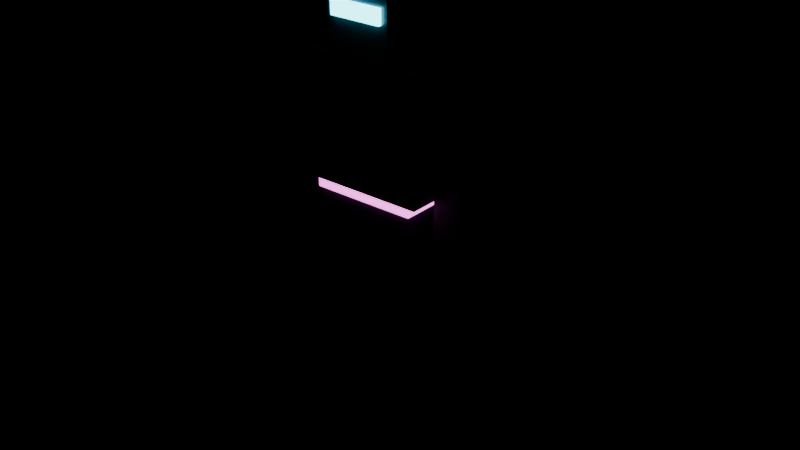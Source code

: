 # Source: android.blend  (saved by Blender 5.0.119; exported with 4.5.12 LTS)
import bpy
from mathutils import Matrix  # noqa: F401  (used for matrix-valued properties, if any)

bpy.ops.wm.read_factory_settings(use_empty=True)
scene = bpy.context.scene
scene.name = 'Scene'

# ---- materials (node trees are filled in below, after node groups)
mat_shell = bpy.data.materials.new('shell')
mat_trim = bpy.data.materials.new('trim')
mat_visor = bpy.data.materials.new('visor')
mat_joint = bpy.data.materials.new('joint')

# ---- material node trees
mat_shell.use_nodes = True; mat_shell.node_tree.nodes.clear()
_N = mat_shell.node_tree.nodes; _L = mat_shell.node_tree.links
n0 = _N.new('ShaderNodeBsdfPrincipled'); n0.name = 'Principled BSDF'; n0.location = (-200, 100)
n0.inputs[0].default_value = (0.12, 0.12, 0.16, 1.0)
n0.inputs[1].default_value = 0.6
n0.inputs[2].default_value = 0.35
n1 = _N.new('ShaderNodeOutputMaterial'); n1.name = 'Material Output'; n1.location = (200, 100)
_L.new(n0.outputs[0], n1.inputs[0])
n1.is_active_output = True
mat_trim.use_nodes = True; mat_trim.node_tree.nodes.clear()
_N = mat_trim.node_tree.nodes; _L = mat_trim.node_tree.links
n0 = _N.new('ShaderNodeBsdfPrincipled'); n0.name = 'Principled BSDF'; n0.location = (-200, 100)
n0.inputs[0].default_value = (1.0, 0.17, 0.84, 1.0)
n0.inputs[1].default_value = 0.3
n0.inputs[27].default_value = (1.0, 0.17, 0.84, 1.0)
n0.inputs[28].default_value = 3.0
n1 = _N.new('ShaderNodeOutputMaterial'); n1.name = 'Material Output'; n1.location = (200, 100)
_L.new(n0.outputs[0], n1.inputs[0])
n1.is_active_output = True
mat_visor.use_nodes = True; mat_visor.node_tree.nodes.clear()
_N = mat_visor.node_tree.nodes; _L = mat_visor.node_tree.links
n0 = _N.new('ShaderNodeBsdfPrincipled'); n0.name = 'Principled BSDF'; n0.location = (-200, 100)
n0.inputs[0].default_value = (0.13, 0.9, 1.0, 1.0)
n0.inputs[1].default_value = 0.3
n0.inputs[27].default_value = (0.13, 0.9, 1.0, 1.0)
n0.inputs[28].default_value = 6.0
n1 = _N.new('ShaderNodeOutputMaterial'); n1.name = 'Material Output'; n1.location = (200, 100)
_L.new(n0.outputs[0], n1.inputs[0])
n1.is_active_output = True
mat_joint.use_nodes = True; mat_joint.node_tree.nodes.clear()
_N = mat_joint.node_tree.nodes; _L = mat_joint.node_tree.links
n0 = _N.new('ShaderNodeBsdfPrincipled'); n0.name = 'Principled BSDF'; n0.location = (-200, 100)
n0.inputs[0].default_value = (0.05, 0.05, 0.06, 1.0)
n0.inputs[1].default_value = 0.2
n0.inputs[2].default_value = 0.7
n1 = _N.new('ShaderNodeOutputMaterial'); n1.name = 'Material Output'; n1.location = (200, 100)
_L.new(n0.outputs[0], n1.inputs[0])
n1.is_active_output = True

# ---- meshes
me_cube = bpy.data.meshes.new('Cube')
me_cube.from_pydata([(-0.17, -0.1, 0.92), (-0.17, -0.1, 1.08), (-0.17, 0.1, 0.92), (-0.17, 0.1, 1.08), (0.17, -0.1, 0.92), (0.17, -0.1, 1.08), (0.17, 0.1, 0.92), (0.17, 0.1, 1.08), (-0.21, -0.12, 1.09), (-0.21, -0.12, 1.51), (-0.21, 0.12, 1.09), (-0.21, 0.12, 1.51), (0.21, -0.12, 1.09), (0.21, -0.12, 1.51), (0.21, 0.12, 1.09), (0.21, 0.12, 1.51), (-0.18, -0.11, 1.055), (-0.18, -0.11, 1.085), (-0.18, 0.11, 1.055), (-0.18, 0.11, 1.085), (0.18, -0.11, 1.055), (0.18, -0.11, 1.085), (0.18, 0.11, 1.055), (0.18, 0.11, 1.085), (-0.11, -0.12, 1.51), (-0.11, -0.12, 1.75), (-0.11, 0.12, 1.51), (-0.11, 0.12, 1.75), (0.11, -0.12, 1.51), (0.11, -0.12, 1.75), (0.11, 0.12, 1.51), (0.11, 0.12, 1.75), (-0.09, -0.132, 1.625), (-0.09, -0.132, 1.675), (-0.09, -0.112, 1.625), (-0.09, -0.112, 1.675), (0.09, -0.132, 1.625), (0.09, -0.132, 1.675), (0.09, -0.112, 1.625), (0.09, -0.112, 1.675), (-0.05, -0.05, 1.49), (-0.05, -0.05, 1.55), (-0.05, 0.05, 1.49), (-0.05, 0.05, 1.55), (0.05, -0.05, 1.49), (0.05, -0.05, 1.55), (0.05, 0.05, 1.49), (0.05, 0.05, 1.55), (0.22, -0.05, 1.18), (0.22, -0.05, 1.48), (0.22, 0.05, 1.18), (0.22, 0.05, 1.48), (0.32, -0.05, 1.18), (0.32, -0.05, 1.48), (0.32, 0.05, 1.18), (0.32, 0.05, 1.48), (0.225, -0.045, 0.88), (0.225, -0.045, 1.18), (0.225, 0.045, 0.88), (0.225, 0.045, 1.18), (0.315, -0.045, 0.88), (0.315, -0.045, 1.18), (0.315, 0.045, 0.88), (0.315, 0.045, 1.18), (-0.32, -0.05, 1.18), (-0.32, -0.05, 1.48), (-0.32, 0.05, 1.18), (-0.32, 0.05, 1.48), (-0.22, -0.05, 1.18), (-0.22, -0.05, 1.48), (-0.22, 0.05, 1.18), (-0.22, 0.05, 1.48), (-0.315, -0.045, 0.88), (-0.315, -0.045, 1.18), (-0.315, 0.045, 0.88), (-0.315, 0.045, 1.18), (-0.225, -0.045, 0.88), (-0.225, -0.045, 1.18), (-0.225, 0.045, 0.88), (-0.225, 0.045, 1.18), (0.035, -0.07, 0.52), (0.035, -0.07, 0.92), (0.035, 0.07, 0.52), (0.035, 0.07, 0.92), (0.165, -0.07, 0.52), (0.165, -0.07, 0.92), (0.165, 0.07, 0.52), (0.165, 0.07, 0.92), (0.045, -0.06, 0.09), (0.045, -0.06, 0.51), (0.045, 0.06, 0.09), (0.045, 0.06, 0.51), (0.155, -0.06, 0.09), (0.155, -0.06, 0.51), (0.155, 0.06, 0.09), (0.155, 0.06, 0.51), (0.04, -0.17, 0.0), (0.04, -0.17, 0.08), (0.04, 0.07, 0.0), (0.04, 0.07, 0.08), (0.16, -0.17, 0.0), (0.16, -0.17, 0.08), (0.16, 0.07, 0.0), (0.16, 0.07, 0.08), (-0.165, -0.07, 0.52), (-0.165, -0.07, 0.92), (-0.165, 0.07, 0.52), (-0.165, 0.07, 0.92), (-0.035, -0.07, 0.52), (-0.035, -0.07, 0.92), (-0.035, 0.07, 0.52), (-0.035, 0.07, 0.92), (-0.155, -0.06, 0.09), (-0.155, -0.06, 0.51), (-0.155, 0.06, 0.09), (-0.155, 0.06, 0.51), (-0.045, -0.06, 0.09), (-0.045, -0.06, 0.51), (-0.045, 0.06, 0.09), (-0.045, 0.06, 0.51), (-0.16, -0.17, 0.0), (-0.16, -0.17, 0.08), (-0.16, 0.07, 0.0), (-0.16, 0.07, 0.08), (-0.04, -0.17, 0.0), (-0.04, -0.17, 0.08), (-0.04, 0.07, 0.0), (-0.04, 0.07, 0.08)], [], [(0, 1, 3, 2), (2, 3, 7, 6), (6, 7, 5, 4), (4, 5, 1, 0), (2, 6, 4, 0), (7, 3, 1, 5), (8, 9, 11, 10), (10, 11, 15, 14), (14, 15, 13, 12), (12, 13, 9, 8), (10, 14, 12, 8), (15, 11, 9, 13), (16, 17, 19, 18), (18, 19, 23, 22), (22, 23, 21, 20), (20, 21, 17, 16), (18, 22, 20, 16), (23, 19, 17, 21), (24, 25, 27, 26), (26, 27, 31, 30), (30, 31, 29, 28), (28, 29, 25, 24), (26, 30, 28, 24), (31, 27, 25, 29), (32, 33, 35, 34), (34, 35, 39, 38), (38, 39, 37, 36), (36, 37, 33, 32), (34, 38, 36, 32), (39, 35, 33, 37), (40, 41, 43, 42), (42, 43, 47, 46), (46, 47, 45, 44), (44, 45, 41, 40), (42, 46, 44, 40), (47, 43, 41, 45), (48, 49, 51, 50), (50, 51, 55, 54), (54, 55, 53, 52), (52, 53, 49, 48), (50, 54, 52, 48), (55, 51, 49, 53), (56, 57, 59, 58), (58, 59, 63, 62), (62, 63, 61, 60), (60, 61, 57, 56), (58, 62, 60, 56), (63, 59, 57, 61), (64, 65, 67, 66), (66, 67, 71, 70), (70, 71, 69, 68), (68, 69, 65, 64), (66, 70, 68, 64), (71, 67, 65, 69), (72, 73, 75, 74), (74, 75, 79, 78), (78, 79, 77, 76), (76, 77, 73, 72), (74, 78, 76, 72), (79, 75, 73, 77), (80, 81, 83, 82), (82, 83, 87, 86), (86, 87, 85, 84), (84, 85, 81, 80), (82, 86, 84, 80), (87, 83, 81, 85), (88, 89, 91, 90), (90, 91, 95, 94), (94, 95, 93, 92), (92, 93, 89, 88), (90, 94, 92, 88), (95, 91, 89, 93), (96, 97, 99, 98), (98, 99, 103, 102), (102, 103, 101, 100), (100, 101, 97, 96), (98, 102, 100, 96), (103, 99, 97, 101), (104, 105, 107, 106), (106, 107, 111, 110), (110, 111, 109, 108), (108, 109, 105, 104), (106, 110, 108, 104), (111, 107, 105, 109), (112, 113, 115, 114), (114, 115, 119, 118), (118, 119, 117, 116), (116, 117, 113, 112), (114, 118, 116, 112), (119, 115, 113, 117), (120, 121, 123, 122), (122, 123, 127, 126), (126, 127, 125, 124), (124, 125, 121, 120), (122, 126, 124, 120), (127, 123, 121, 125)])
me_cube.polygons.foreach_set('material_index', [0, 0, 0, 0, 0, 0, 0, 0, 0, 0, 0, 0, 1, 1, 1, 1, 1, 1, 0, 0, 0, 0, 0, 0, 2, 2, 2, 2, 2, 2, 3, 3, 3, 3, 3, 3, 0, 0, 0, 0, 0, 0, 3, 3, 3, 3, 3, 3, 0, 0, 0, 0, 0, 0, 3, 3, 3, 3, 3, 3, 0, 0, 0, 0, 0, 0, 3, 3, 3, 3, 3, 3, 0, 0, 0, 0, 0, 0, 0, 0, 0, 0, 0, 0, 3, 3, 3, 3, 3, 3, 0, 0, 0, 0, 0, 0])
_uv = me_cube.uv_layers.new(name='UVMap')
_uv.uv.foreach_set('vector', [0.375, 0.0, 0.625, 0.0, 0.625, 0.25, 0.375, 0.25, 0.375, 0.25, 0.625, 0.25, 0.625, 0.5, 0.375, 0.5, 0.375, 0.5, 0.625, 0.5, 0.625, 0.75, 0.375, 0.75, 0.375, 0.75, 0.625, 0.75, 0.625, 1.0, 0.375, 1.0, 0.125, 0.5, 0.375, 0.5, 0.375, 0.75, 0.125, 0.75, 0.625, 0.5, 0.875, 0.5, 0.875, 0.75, 0.625, 0.75, 0.375, 0.0, 0.625, 0.0, 0.625, 0.25, 0.375, 0.25, 0.375, 0.25, 0.625, 0.25, 0.625, 0.5, 0.375, 0.5, 0.375, 0.5, 0.625, 0.5, 0.625, 0.75, 0.375, 0.75, 0.375, 0.75, 0.625, 0.75, 0.625, 1.0, 0.375, 1.0, 0.125, 0.5, 0.375, 0.5, 0.375, 0.75, 0.125, 0.75, 0.625, 0.5, 0.875, 0.5, 0.875, 0.75, 0.625, 0.75, 0.375, 0.0, 0.625, 0.0, 0.625, 0.25, 0.375, 0.25, 0.375, 0.25, 0.625, 0.25, 0.625, 0.5, 0.375, 0.5, 0.375, 0.5, 0.625, 0.5, 0.625, 0.75, 0.375, 0.75, 0.375, 0.75, 0.625, 0.75, 0.625, 1.0, 0.375, 1.0, 0.125, 0.5, 0.375, 0.5, 0.375, 0.75, 0.125, 0.75, 0.625, 0.5, 0.875, 0.5, 0.875, 0.75, 0.625, 0.75, 0.375, 0.0, 0.625, 0.0, 0.625, 0.25, 0.375, 0.25, 0.375, 0.25, 0.625, 0.25, 0.625, 0.5, 0.375, 0.5, 0.375, 0.5, 0.625, 0.5, 0.625, 0.75, 0.375, 0.75, 0.375, 0.75, 0.625, 0.75, 0.625, 1.0, 0.375, 1.0, 0.125, 0.5, 0.375, 0.5, 0.375, 0.75, 0.125, 0.75, 0.625, 0.5, 0.875, 0.5, 0.875, 0.75, 0.625, 0.75, 0.375, 0.0, 0.625, 0.0, 0.625, 0.25, 0.375, 0.25, 0.375, 0.25, 0.625, 0.25, 0.625, 0.5, 0.375, 0.5, 0.375, 0.5, 0.625, 0.5, 0.625, 0.75, 0.375, 0.75, 0.375, 0.75, 0.625, 0.75, 0.625, 1.0, 0.375, 1.0, 0.125, 0.5, 0.375, 0.5, 0.375, 0.75, 0.125, 0.75, 0.625, 0.5, 0.875, 0.5, 0.875, 0.75, 0.625, 0.75, 0.375, 0.0, 0.625, 0.0, 0.625, 0.25, 0.375, 0.25, 0.375, 0.25, 0.625, 0.25, 0.625, 0.5, 0.375, 0.5, 0.375, 0.5, 0.625, 0.5, 0.625, 0.75, 0.375, 0.75, 0.375, 0.75, 0.625, 0.75, 0.625, 1.0, 0.375, 1.0, 0.125, 0.5, 0.375, 0.5, 0.375, 0.75, 0.125, 0.75, 0.625, 0.5, 0.875, 0.5, 0.875, 0.75, 0.625, 0.75, 0.375, 0.0, 0.625, 0.0, 0.625, 0.25, 0.375, 0.25, 0.375, 0.25, 0.625, 0.25, 0.625, 0.5, 0.375, 0.5, 0.375, 0.5, 0.625, 0.5, 0.625, 0.75, 0.375, 0.75, 0.375, 0.75, 0.625, 0.75, 0.625, 1.0, 0.375, 1.0, 0.125, 0.5, 0.375, 0.5, 0.375, 0.75, 0.125, 0.75, 0.625, 0.5, 0.875, 0.5, 0.875, 0.75, 0.625, 0.75, 0.375, 0.0, 0.625, 0.0, 0.625, 0.25, 0.375, 0.25, 0.375, 0.25, 0.625, 0.25, 0.625, 0.5, 0.375, 0.5, 0.375, 0.5, 0.625, 0.5, 0.625, 0.75, 0.375, 0.75, 0.375, 0.75, 0.625, 0.75, 0.625, 1.0, 0.375, 1.0, 0.125, 0.5, 0.375, 0.5, 0.375, 0.75, 0.125, 0.75, 0.625, 0.5, 0.875, 0.5, 0.875, 0.75, 0.625, 0.75, 0.375, 0.0, 0.625, 0.0, 0.625, 0.25, 0.375, 0.25, 0.375, 0.25, 0.625, 0.25, 0.625, 0.5, 0.375, 0.5, 0.375, 0.5, 0.625, 0.5, 0.625, 0.75, 0.375, 0.75, 0.375, 0.75, 0.625, 0.75, 0.625, 1.0, 0.375, 1.0, 0.125, 0.5, 0.375, 0.5, 0.375, 0.75, 0.125, 0.75, 0.625, 0.5, 0.875, 0.5, 0.875, 0.75, 0.625, 0.75, 0.375, 0.0, 0.625, 0.0, 0.625, 0.25, 0.375, 0.25, 0.375, 0.25, 0.625, 0.25, 0.625, 0.5, 0.375, 0.5, 0.375, 0.5, 0.625, 0.5, 0.625, 0.75, 0.375, 0.75, 0.375, 0.75, 0.625, 0.75, 0.625, 1.0, 0.375, 1.0, 0.125, 0.5, 0.375, 0.5, 0.375, 0.75, 0.125, 0.75, 0.625, 0.5, 0.875, 0.5, 0.875, 0.75, 0.625, 0.75, 0.375, 0.0, 0.625, 0.0, 0.625, 0.25, 0.375, 0.25, 0.375, 0.25, 0.625, 0.25, 0.625, 0.5, 0.375, 0.5, 0.375, 0.5, 0.625, 0.5, 0.625, 0.75, 0.375, 0.75, 0.375, 0.75, 0.625, 0.75, 0.625, 1.0, 0.375, 1.0, 0.125, 0.5, 0.375, 0.5, 0.375, 0.75, 0.125, 0.75, 0.625, 0.5, 0.875, 0.5, 0.875, 0.75, 0.625, 0.75, 0.375, 0.0, 0.625, 0.0, 0.625, 0.25, 0.375, 0.25, 0.375, 0.25, 0.625, 0.25, 0.625, 0.5, 0.375, 0.5, 0.375, 0.5, 0.625, 0.5, 0.625, 0.75, 0.375, 0.75, 0.375, 0.75, 0.625, 0.75, 0.625, 1.0, 0.375, 1.0, 0.125, 0.5, 0.375, 0.5, 0.375, 0.75, 0.125, 0.75, 0.625, 0.5, 0.875, 0.5, 0.875, 0.75, 0.625, 0.75, 0.375, 0.0, 0.625, 0.0, 0.625, 0.25, 0.375, 0.25, 0.375, 0.25, 0.625, 0.25, 0.625, 0.5, 0.375, 0.5, 0.375, 0.5, 0.625, 0.5, 0.625, 0.75, 0.375, 0.75, 0.375, 0.75, 0.625, 0.75, 0.625, 1.0, 0.375, 1.0, 0.125, 0.5, 0.375, 0.5, 0.375, 0.75, 0.125, 0.75, 0.625, 0.5, 0.875, 0.5, 0.875, 0.75, 0.625, 0.75, 0.375, 0.0, 0.625, 0.0, 0.625, 0.25, 0.375, 0.25, 0.375, 0.25, 0.625, 0.25, 0.625, 0.5, 0.375, 0.5, 0.375, 0.5, 0.625, 0.5, 0.625, 0.75, 0.375, 0.75, 0.375, 0.75, 0.625, 0.75, 0.625, 1.0, 0.375, 1.0, 0.125, 0.5, 0.375, 0.5, 0.375, 0.75, 0.125, 0.75, 0.625, 0.5, 0.875, 0.5, 0.875, 0.75, 0.625, 0.75, 0.375, 0.0, 0.625, 0.0, 0.625, 0.25, 0.375, 0.25, 0.375, 0.25, 0.625, 0.25, 0.625, 0.5, 0.375, 0.5, 0.375, 0.5, 0.625, 0.5, 0.625, 0.75, 0.375, 0.75, 0.375, 0.75, 0.625, 0.75, 0.625, 1.0, 0.375, 1.0, 0.125, 0.5, 0.375, 0.5, 0.375, 0.75, 0.125, 0.75, 0.625, 0.5, 0.875, 0.5, 0.875, 0.75, 0.625, 0.75, 0.375, 0.0, 0.625, 0.0, 0.625, 0.25, 0.375, 0.25, 0.375, 0.25, 0.625, 0.25, 0.625, 0.5, 0.375, 0.5, 0.375, 0.5, 0.625, 0.5, 0.625, 0.75, 0.375, 0.75, 0.375, 0.75, 0.625, 0.75, 0.625, 1.0, 0.375, 1.0, 0.125, 0.5, 0.375, 0.5, 0.375, 0.75, 0.125, 0.75, 0.625, 0.5, 0.875, 0.5, 0.875, 0.75, 0.625, 0.75])
me_cube.materials.append(mat_shell)
me_cube.materials.append(mat_trim)
me_cube.materials.append(mat_visor)
me_cube.materials.append(mat_joint)
me_cube.update()
arm_rig = bpy.data.armatures.new('rig')  # bones are not reproduced

# ---- objects
ob_android_rig = bpy.data.objects.new('android_rig', arm_rig)
ob_android = bpy.data.objects.new('android', me_cube)

# ---- transforms, parenting, visibility, modifiers, constraints
ob_android_rig.location = (0.0, 0.0, 0.0)
ob_android.parent = ob_android_rig
ob_android.location = (0.0, 0.0, 0.0)
_vg = ob_android.vertex_groups.new(name='hips')
_vg.add([0, 1, 2, 3, 4, 5, 6, 7, 16, 17, 18, 19, 20, 21, 22, 23], 1.0, 'REPLACE')
_vg = ob_android.vertex_groups.new(name='chest')
_vg.add([8, 9, 10, 11, 12, 13, 14, 15, 40, 41, 42, 43, 44, 45, 46, 47], 1.0, 'REPLACE')
_vg = ob_android.vertex_groups.new(name='head')
_vg.add([24, 25, 26, 27, 28, 29, 30, 31, 32, 33, 34, 35, 36, 37, 38, 39], 1.0, 'REPLACE')
_vg = ob_android.vertex_groups.new(name='upper_arm.L')
_vg.add([48, 49, 50, 51, 52, 53, 54, 55], 1.0, 'REPLACE')
_vg = ob_android.vertex_groups.new(name='forearm.L')
_vg.add([56, 57, 58, 59, 60, 61, 62, 63], 1.0, 'REPLACE')
_vg = ob_android.vertex_groups.new(name='upper_arm.R')
_vg.add([64, 65, 66, 67, 68, 69, 70, 71], 1.0, 'REPLACE')
_vg = ob_android.vertex_groups.new(name='forearm.R')
_vg.add([72, 73, 74, 75, 76, 77, 78, 79], 1.0, 'REPLACE')
_vg = ob_android.vertex_groups.new(name='thigh.L')
_vg.add([80, 81, 82, 83, 84, 85, 86, 87], 1.0, 'REPLACE')
_vg = ob_android.vertex_groups.new(name='shin.L')
_vg.add([88, 89, 90, 91, 92, 93, 94, 95, 96, 97, 98, 99, 100, 101, 102, 103], 1.0, 'REPLACE')
_vg = ob_android.vertex_groups.new(name='thigh.R')
_vg.add([104, 105, 106, 107, 108, 109, 110, 111], 1.0, 'REPLACE')
_vg = ob_android.vertex_groups.new(name='shin.R')
_vg.add([112, 113, 114, 115, 116, 117, 118, 119, 120, 121, 122, 123, 124, 125, 126, 127], 1.0, 'REPLACE')
_m = ob_android.modifiers.new('rig', 'ARMATURE')
_m.object = ob_android_rig

# ---- collection membership
scene.collection.objects.link(ob_android_rig)
scene.collection.objects.link(ob_android)

# ---- scene / render settings (as saved in the file)
scene.frame_start = 1; scene.frame_end = 49; scene.frame_set(1)
scene.render.engine = 'BLENDER_EEVEE_NEXT'
scene.render.bake_bias = 0.0
scene.render.bake_samples = 0
scene.cycles.sampling_pattern = 'TABULATED_SOBOL'
scene.eevee.use_volume_custom_range = False
bpy.context.view_layer.update()

# ---- added for rendering (the .blend has no active camera): camera
cam_auto = bpy.data.cameras.new('AutoCamera')
cam_auto.lens = 50.0
cam_auto.sensor_width = 36.0
cam_auto.clip_end = 1000.0
ob_auto_camera = bpy.data.objects.new('AutoCamera', cam_auto)
scene.collection.objects.link(ob_auto_camera)
ob_auto_camera.location = (2.03202, -2.36978, 2.53081)
ob_auto_camera.rotation_euler = (1.09748, -7.21219e-08, 0.694738)
scene.camera = ob_auto_camera
bpy.context.view_layer.update()
